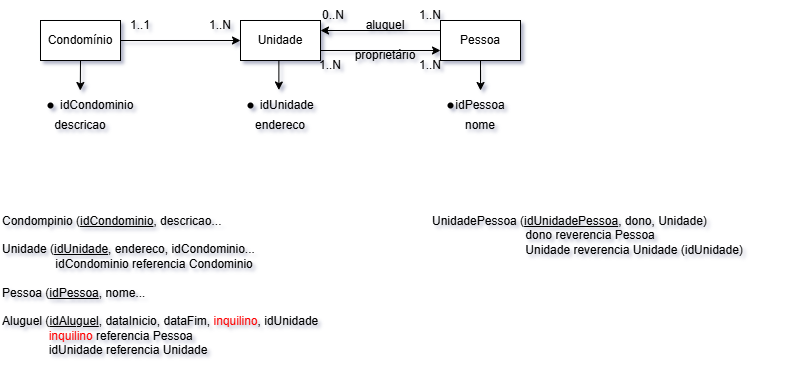

The diagram above was exported from draw.io. Its source (the exported page's mxGraphModel, read from the mxfile embedded in the PNG):
<mxGraphModel dx="983" dy="536" grid="1" gridSize="10" guides="1" tooltips="1" connect="1" arrows="1" fold="1" page="1" pageScale="1" pageWidth="827" pageHeight="1169" math="0" shadow="1">
  <root>
    <mxCell id="0" />
    <mxCell id="1" parent="0" />
    <mxCell id="m8FtKqAvDfKUy9iBluaJ-5" edge="1" parent="1" source="m8FtKqAvDfKUy9iBluaJ-1" style="edgeStyle=orthogonalEdgeStyle;rounded=0;orthogonalLoop=1;jettySize=auto;html=1;exitX=1;exitY=0.5;exitDx=0;exitDy=0;entryX=0;entryY=0.5;entryDx=0;entryDy=0;" target="m8FtKqAvDfKUy9iBluaJ-2">
      <mxGeometry relative="1" as="geometry" />
    </mxCell>
    <mxCell id="m8FtKqAvDfKUy9iBluaJ-1" parent="1" style="rounded=0;whiteSpace=wrap;html=1;" value="Condomínio" vertex="1">
      <mxGeometry height="40" width="80" x="120" y="40" as="geometry" />
    </mxCell>
    <mxCell id="m8FtKqAvDfKUy9iBluaJ-7" edge="1" parent="1" source="m8FtKqAvDfKUy9iBluaJ-2" style="edgeStyle=orthogonalEdgeStyle;rounded=0;orthogonalLoop=1;jettySize=auto;html=1;exitX=1;exitY=0.75;exitDx=0;exitDy=0;entryX=0;entryY=0.75;entryDx=0;entryDy=0;" target="m8FtKqAvDfKUy9iBluaJ-4">
      <mxGeometry relative="1" as="geometry" />
    </mxCell>
    <mxCell id="m8FtKqAvDfKUy9iBluaJ-2" parent="1" style="whiteSpace=wrap;html=1;" value="Unidade" vertex="1">
      <mxGeometry height="40" width="80" x="320" y="40" as="geometry" />
    </mxCell>
    <mxCell id="m8FtKqAvDfKUy9iBluaJ-8" edge="1" parent="1" source="m8FtKqAvDfKUy9iBluaJ-4" style="edgeStyle=orthogonalEdgeStyle;rounded=0;orthogonalLoop=1;jettySize=auto;html=1;exitX=0;exitY=0.25;exitDx=0;exitDy=0;entryX=1;entryY=0.25;entryDx=0;entryDy=0;" target="m8FtKqAvDfKUy9iBluaJ-2">
      <mxGeometry relative="1" as="geometry" />
    </mxCell>
    <mxCell id="m8FtKqAvDfKUy9iBluaJ-31" edge="1" parent="1" source="m8FtKqAvDfKUy9iBluaJ-4" style="edgeStyle=orthogonalEdgeStyle;rounded=0;orthogonalLoop=1;jettySize=auto;html=1;exitX=0.5;exitY=1;exitDx=0;exitDy=0;" target="m8FtKqAvDfKUy9iBluaJ-18">
      <mxGeometry relative="1" as="geometry" />
    </mxCell>
    <mxCell id="m8FtKqAvDfKUy9iBluaJ-4" parent="1" style="whiteSpace=wrap;html=1;" value="Pessoa" vertex="1">
      <mxGeometry height="40" width="80" x="520" y="40" as="geometry" />
    </mxCell>
    <mxCell id="m8FtKqAvDfKUy9iBluaJ-9" parent="1" style="text;html=1;whiteSpace=wrap;strokeColor=none;fillColor=none;align=center;verticalAlign=middle;rounded=0;" value="&amp;nbsp;idCondominio" vertex="1">
      <mxGeometry height="30" width="90" x="130" y="110" as="geometry" />
    </mxCell>
    <mxCell id="m8FtKqAvDfKUy9iBluaJ-10" parent="1" style="shape=waypoint;sketch=0;size=6;pointerEvents=1;points=[];fillColor=none;resizable=0;rotatable=0;perimeter=centerPerimeter;snapToPoint=1;" value="" vertex="1">
      <mxGeometry height="20" width="20" x="120" y="115" as="geometry" />
    </mxCell>
    <mxCell id="m8FtKqAvDfKUy9iBluaJ-13" parent="1" style="text;html=1;whiteSpace=wrap;strokeColor=none;fillColor=none;align=center;verticalAlign=middle;rounded=0;" value="&amp;nbsp;idUnidade" vertex="1">
      <mxGeometry height="30" width="70" x="330" y="110" as="geometry" />
    </mxCell>
    <mxCell id="m8FtKqAvDfKUy9iBluaJ-14" parent="1" style="text;html=1;whiteSpace=wrap;strokeColor=none;fillColor=none;align=center;verticalAlign=middle;rounded=0;" value="descricao" vertex="1">
      <mxGeometry height="30" width="60" x="130" y="130" as="geometry" />
    </mxCell>
    <mxCell id="m8FtKqAvDfKUy9iBluaJ-16" parent="1" style="text;html=1;whiteSpace=wrap;strokeColor=none;fillColor=none;align=center;verticalAlign=middle;rounded=0;" value="endereco" vertex="1">
      <mxGeometry height="30" width="60" x="330" y="130" as="geometry" />
    </mxCell>
    <mxCell id="m8FtKqAvDfKUy9iBluaJ-17" parent="1" style="shape=waypoint;sketch=0;size=6;pointerEvents=1;points=[];fillColor=none;resizable=0;rotatable=0;perimeter=centerPerimeter;snapToPoint=1;" value="" vertex="1">
      <mxGeometry height="20" width="20" x="320" y="115" as="geometry" />
    </mxCell>
    <mxCell id="m8FtKqAvDfKUy9iBluaJ-18" parent="1" style="text;html=1;whiteSpace=wrap;strokeColor=none;fillColor=none;align=center;verticalAlign=middle;rounded=0;" value="idPessoa" vertex="1">
      <mxGeometry height="30" width="60" x="530" y="110" as="geometry" />
    </mxCell>
    <mxCell id="m8FtKqAvDfKUy9iBluaJ-19" parent="1" style="text;html=1;whiteSpace=wrap;strokeColor=none;fillColor=none;align=center;verticalAlign=middle;rounded=0;" value="nome" vertex="1">
      <mxGeometry height="30" width="60" x="530" y="130" as="geometry" />
    </mxCell>
    <mxCell id="m8FtKqAvDfKUy9iBluaJ-20" parent="1" style="shape=waypoint;sketch=0;size=6;pointerEvents=1;points=[];fillColor=none;resizable=0;rotatable=0;perimeter=centerPerimeter;snapToPoint=1;" value="" vertex="1">
      <mxGeometry height="20" width="20" x="520" y="115" as="geometry" />
    </mxCell>
    <mxCell id="m8FtKqAvDfKUy9iBluaJ-21" parent="1" style="text;html=1;whiteSpace=wrap;strokeColor=none;fillColor=none;align=center;verticalAlign=middle;rounded=0;" value="1..1" vertex="1">
      <mxGeometry height="30" width="60" x="190" y="30" as="geometry" />
    </mxCell>
    <mxCell id="m8FtKqAvDfKUy9iBluaJ-22" parent="1" style="text;html=1;whiteSpace=wrap;strokeColor=none;fillColor=none;align=center;verticalAlign=middle;rounded=0;" value="1..N" vertex="1">
      <mxGeometry height="30" width="60" x="270" y="30" as="geometry" />
    </mxCell>
    <mxCell id="m8FtKqAvDfKUy9iBluaJ-23" parent="1" style="text;html=1;whiteSpace=wrap;strokeColor=none;fillColor=none;align=center;verticalAlign=middle;rounded=0;" value="aluguel" vertex="1">
      <mxGeometry height="10" width="30" x="450" y="40" as="geometry" />
    </mxCell>
    <mxCell id="m8FtKqAvDfKUy9iBluaJ-24" parent="1" style="text;html=1;whiteSpace=wrap;strokeColor=none;fillColor=none;align=center;verticalAlign=middle;rounded=0;" value="proprietário" vertex="1">
      <mxGeometry height="10" width="50" x="440" y="70" as="geometry" />
    </mxCell>
    <mxCell id="m8FtKqAvDfKUy9iBluaJ-25" parent="1" style="text;html=1;whiteSpace=wrap;strokeColor=none;fillColor=none;align=center;verticalAlign=middle;rounded=0;" value="1..N" vertex="1">
      <mxGeometry height="30" width="60" x="480" y="20" as="geometry" />
    </mxCell>
    <mxCell id="m8FtKqAvDfKUy9iBluaJ-26" parent="1" style="text;html=1;whiteSpace=wrap;strokeColor=none;fillColor=none;align=center;verticalAlign=middle;rounded=0;" value="0..N" vertex="1">
      <mxGeometry height="30" width="60" x="383" y="20" as="geometry" />
    </mxCell>
    <mxCell id="m8FtKqAvDfKUy9iBluaJ-27" parent="1" style="text;html=1;whiteSpace=wrap;strokeColor=none;fillColor=none;align=center;verticalAlign=middle;rounded=0;" value="1..N" vertex="1">
      <mxGeometry height="30" width="60" x="380" y="70" as="geometry" />
    </mxCell>
    <mxCell id="m8FtKqAvDfKUy9iBluaJ-28" parent="1" style="text;html=1;whiteSpace=wrap;strokeColor=none;fillColor=none;align=center;verticalAlign=middle;rounded=0;" value="1..N" vertex="1">
      <mxGeometry height="30" width="60" x="480" y="70" as="geometry" />
    </mxCell>
    <mxCell id="m8FtKqAvDfKUy9iBluaJ-29" edge="1" parent="1" source="m8FtKqAvDfKUy9iBluaJ-1" style="edgeStyle=orthogonalEdgeStyle;rounded=0;orthogonalLoop=1;jettySize=auto;html=1;exitX=0.5;exitY=1;exitDx=0;exitDy=0;entryX=0.331;entryY=0;entryDx=0;entryDy=0;entryPerimeter=0;" target="m8FtKqAvDfKUy9iBluaJ-9">
      <mxGeometry relative="1" as="geometry" />
    </mxCell>
    <mxCell id="m8FtKqAvDfKUy9iBluaJ-30" edge="1" parent="1" source="m8FtKqAvDfKUy9iBluaJ-2" style="edgeStyle=orthogonalEdgeStyle;rounded=0;orthogonalLoop=1;jettySize=auto;html=1;exitX=0.5;exitY=1;exitDx=0;exitDy=0;entryX=0.405;entryY=-0.016;entryDx=0;entryDy=0;entryPerimeter=0;" target="m8FtKqAvDfKUy9iBluaJ-13">
      <mxGeometry relative="1" as="geometry" />
    </mxCell>
    <mxCell id="m8FtKqAvDfKUy9iBluaJ-32" parent="1" style="text;html=1;whiteSpace=wrap;strokeColor=none;fillColor=none;align=left;verticalAlign=middle;rounded=0;" value="Condompinio (&lt;u&gt;idCondominio&lt;/u&gt;, descricao...&lt;div&gt;&lt;br&gt;&lt;/div&gt;&lt;div&gt;Unidade (&lt;u&gt;idUnidade&lt;/u&gt;, endereco, idCondominio...&lt;/div&gt;&lt;div&gt;&lt;span style=&quot;white-space: pre;&quot;&gt;&#09;&lt;/span&gt;&lt;span style=&quot;white-space: pre;&quot;&gt;&#09;&lt;/span&gt;idCondominio referencia Condominio&lt;/div&gt;&lt;div&gt;&lt;br&gt;&lt;/div&gt;&lt;div&gt;Pessoa (&lt;u&gt;idPessoa&lt;/u&gt;, nome...&lt;/div&gt;&lt;div&gt;&lt;br&gt;&lt;/div&gt;&lt;div&gt;Aluguel (&lt;u&gt;idAluguel&lt;/u&gt;, dataInicio, dataFim, &lt;font style=&quot;color: rgb(255, 0, 0);&quot;&gt;inquilino&lt;/font&gt;, idUnidade&lt;/div&gt;&lt;div&gt;&lt;span style=&quot;white-space: pre;&quot;&gt;&#09;&lt;/span&gt;&amp;nbsp; &amp;nbsp; &amp;nbsp; &lt;font style=&quot;color: rgb(255, 0, 0);&quot;&gt;inquilino &lt;/font&gt;referencia Pessoa&lt;/div&gt;&lt;div&gt;&lt;span style=&quot;white-space: pre;&quot;&gt;&#09;&lt;/span&gt;&amp;nbsp; &amp;nbsp; &amp;nbsp; idUnidade referencia Unidade&amp;nbsp;&lt;/div&gt;" vertex="1">
      <mxGeometry height="30" width="340" x="80" y="290" as="geometry" />
    </mxCell>
    <mxCell id="m8FtKqAvDfKUy9iBluaJ-33" parent="1" style="text;html=1;whiteSpace=wrap;strokeColor=none;fillColor=none;align=left;verticalAlign=middle;rounded=0;" value="UnidadePessoa (&lt;u&gt;idUnidadePessoa&lt;/u&gt;, dono, Unidade)&lt;div&gt;&lt;span style=&quot;white-space: pre;&quot;&gt;&#09;&lt;/span&gt;&lt;span style=&quot;white-space: pre;&quot;&gt;&#09;&lt;span style=&quot;white-space: pre;&quot;&gt;&#09;&lt;/span&gt;    dono reverencia Pes&lt;/span&gt;soa&lt;br&gt;&lt;/div&gt;&lt;div&gt;&lt;span style=&quot;white-space: pre;&quot;&gt;&#09;&lt;/span&gt;&lt;span style=&quot;white-space: pre;&quot;&gt;&#09;&lt;/span&gt;&lt;span style=&quot;white-space: pre;&quot;&gt;&#09;&lt;/span&gt;&amp;nbsp; &amp;nbsp; Unidade reverencia Unidade (idUnidade)&lt;span style=&quot;white-space: pre;&quot;&gt;&#09;&lt;/span&gt;&lt;br&gt;&lt;/div&gt;" vertex="1">
      <mxGeometry height="30" width="350" x="510" y="240" as="geometry" />
    </mxCell>
  </root>
</mxGraphModel>